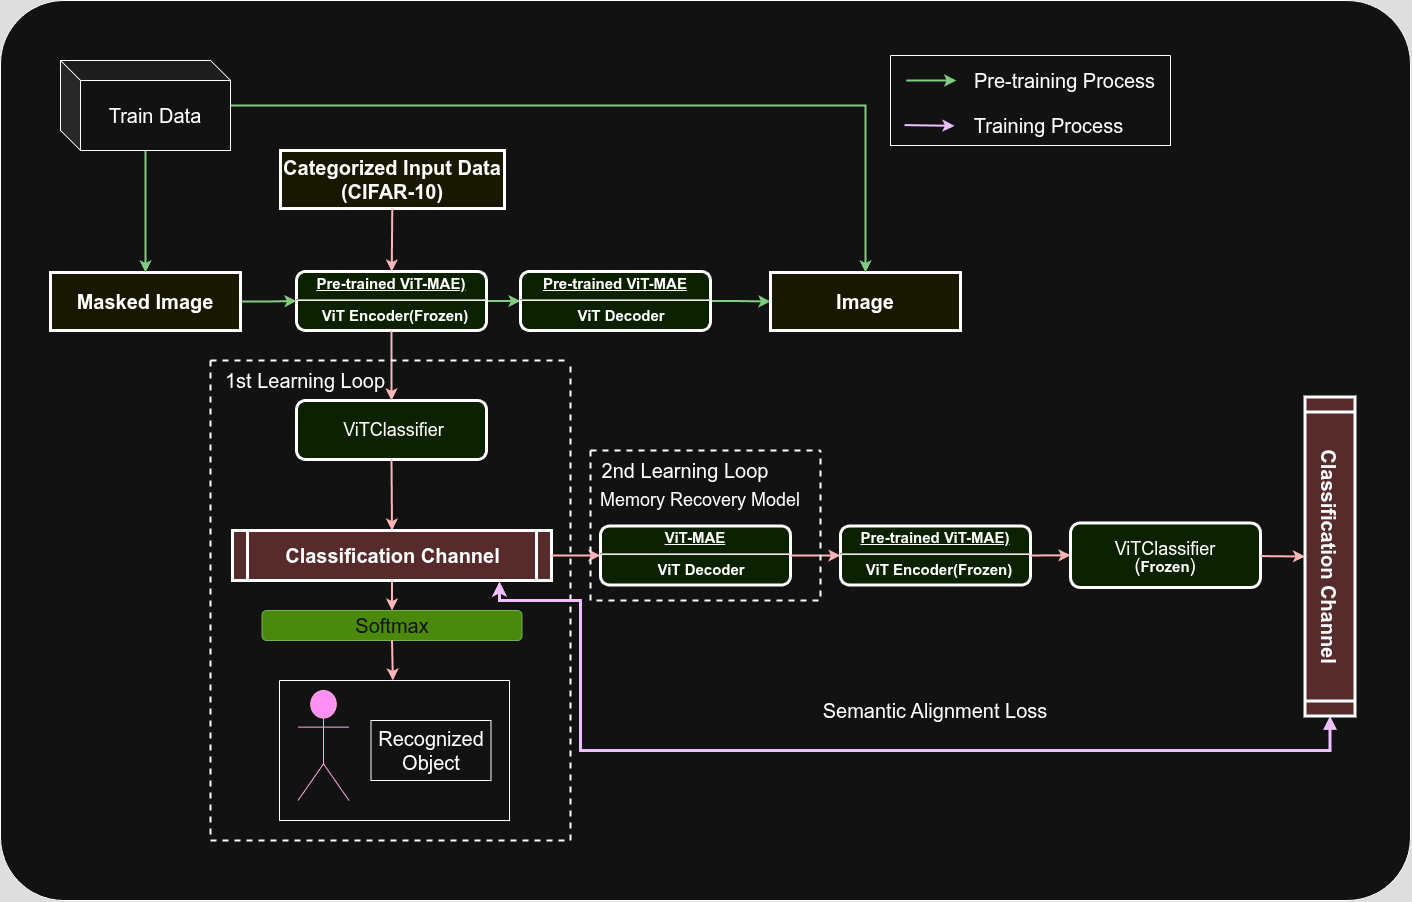

The diagram above was exported from draw.io. Its source (the exported page's mxGraphModel, read from the mxfile embedded in the PNG):
<mxGraphModel dx="1362" dy="3524" grid="1" gridSize="10" guides="1" tooltips="1" connect="1" arrows="1" fold="1" page="1" pageScale="1" pageWidth="826" pageHeight="1169" background="none" math="0" shadow="0">
  <root>
    <mxCell id="0" />
    <mxCell id="1" parent="0" />
    <mxCell id="Va5Qes7Mkp1fvk7qA9Q8-39" value="" style="rounded=1;whiteSpace=wrap;html=1;arcSize=7;" vertex="1" parent="1">
      <mxGeometry x="10" y="-2250" width="1410" height="900" as="geometry" />
    </mxCell>
    <mxCell id="LX_2xMM52neG9nbW9sj--97" value="" style="edgeStyle=orthogonalEdgeStyle;rounded=0;orthogonalLoop=1;jettySize=auto;html=1;fillColor=#008a00;strokeColor=#005700;strokeWidth=2;" parent="1" source="2" target="LX_2xMM52neG9nbW9sj--96" edge="1">
      <mxGeometry relative="1" as="geometry" />
    </mxCell>
    <mxCell id="2" value="&lt;p style=&quot;margin: 0px; margin-top: 4px; text-align: center; text-decoration: underline;&quot;&gt;&lt;font style=&quot;font-size: 15px;&quot;&gt;Pre-trained ViT-MAE)&lt;strong&gt;&lt;/strong&gt;&lt;/font&gt;&lt;/p&gt;&lt;hr&gt;&lt;p style=&quot;margin: 0px; margin-left: 8px;&quot;&gt;&lt;font style=&quot;font-size: 15px;&quot;&gt;&amp;nbsp;ViT Encoder(Frozen)&amp;nbsp;&lt;/font&gt;&lt;/p&gt;" style="verticalAlign=middle;align=center;overflow=fill;fontSize=12;fontFamily=Helvetica;html=1;rounded=1;fontStyle=1;strokeWidth=3;fillColor=#E6FFCC" parent="1" vertex="1">
      <mxGeometry x="306" y="-1979" width="190" height="59" as="geometry" />
    </mxCell>
    <mxCell id="3" value="Categorized Input Data&#10;(CIFAR-10)" style="whiteSpace=wrap;align=center;verticalAlign=middle;fontStyle=1;strokeWidth=3;fillColor=#FFFFCC;fontSize=20;fontColor=light-dark(#000000,#FFFFFF);" parent="1" vertex="1">
      <mxGeometry x="290" y="-2100" width="224" height="58" as="geometry" />
    </mxCell>
    <mxCell id="5" value="Classification Channel" style="shape=process;whiteSpace=wrap;align=center;verticalAlign=middle;size=0.0475;fontStyle=1;strokeWidth=3;fillColor=#FFCCCC;fontSize=20;" parent="1" vertex="1">
      <mxGeometry x="242" y="-1720" width="319" height="50" as="geometry" />
    </mxCell>
    <mxCell id="36" value="" style="edgeStyle=none;noEdgeStyle=1;strokeColor=#990000;strokeWidth=2" parent="1" source="3" target="2" edge="1">
      <mxGeometry width="100" height="100" relative="1" as="geometry">
        <mxPoint x="286" y="-1890" as="sourcePoint" />
        <mxPoint x="386" y="-1990" as="targetPoint" />
      </mxGeometry>
    </mxCell>
    <mxCell id="LX_2xMM52neG9nbW9sj--102" value="" style="edgeStyle=orthogonalEdgeStyle;rounded=0;orthogonalLoop=1;jettySize=auto;html=1;fillColor=#008a00;strokeColor=#005700;strokeWidth=2;" parent="1" source="LX_2xMM52neG9nbW9sj--96" target="LX_2xMM52neG9nbW9sj--101" edge="1">
      <mxGeometry relative="1" as="geometry" />
    </mxCell>
    <mxCell id="LX_2xMM52neG9nbW9sj--96" value="&lt;p style=&quot;margin: 0px; margin-top: 4px; text-align: center; text-decoration: underline;&quot;&gt;&lt;font style=&quot;font-size: 15px;&quot;&gt;Pre-trained ViT-MAE&lt;/font&gt;&lt;/p&gt;&lt;hr&gt;&lt;p style=&quot;margin: 0px; margin-left: 8px;&quot;&gt;&lt;font style=&quot;font-size: 15px;&quot;&gt;&amp;nbsp;ViT Decoder&lt;/font&gt;&lt;/p&gt;" style="verticalAlign=middle;align=center;overflow=fill;fontSize=12;fontFamily=Helvetica;html=1;rounded=1;fontStyle=1;strokeWidth=3;fillColor=#E6FFCC" parent="1" vertex="1">
      <mxGeometry x="530" y="-1979" width="190" height="59" as="geometry" />
    </mxCell>
    <mxCell id="LX_2xMM52neG9nbW9sj--100" value="" style="edgeStyle=orthogonalEdgeStyle;rounded=0;orthogonalLoop=1;jettySize=auto;html=1;entryX=0;entryY=0.5;entryDx=0;entryDy=0;fillColor=#008a00;strokeColor=#005700;strokeWidth=2;" parent="1" source="LX_2xMM52neG9nbW9sj--98" target="2" edge="1">
      <mxGeometry relative="1" as="geometry">
        <mxPoint x="296" y="-1950" as="targetPoint" />
      </mxGeometry>
    </mxCell>
    <mxCell id="LX_2xMM52neG9nbW9sj--98" value="Masked Image" style="whiteSpace=wrap;align=center;verticalAlign=middle;fontStyle=1;strokeWidth=3;fillColor=#FFFFCC;fontSize=20;" parent="1" vertex="1">
      <mxGeometry x="60" y="-1978" width="190" height="58" as="geometry" />
    </mxCell>
    <mxCell id="LX_2xMM52neG9nbW9sj--101" value="Image" style="whiteSpace=wrap;align=center;verticalAlign=middle;fontStyle=1;strokeWidth=3;fillColor=#FFFFCC;fontSize=20;" parent="1" vertex="1">
      <mxGeometry x="780" y="-1978" width="190" height="58" as="geometry" />
    </mxCell>
    <mxCell id="LX_2xMM52neG9nbW9sj--105" value="" style="edgeStyle=orthogonalEdgeStyle;rounded=0;orthogonalLoop=1;jettySize=auto;html=1;entryX=0.5;entryY=0;entryDx=0;entryDy=0;fillColor=#008a00;strokeColor=#005700;strokeWidth=2;" parent="1" source="LX_2xMM52neG9nbW9sj--104" target="LX_2xMM52neG9nbW9sj--101" edge="1">
      <mxGeometry relative="1" as="geometry" />
    </mxCell>
    <mxCell id="LX_2xMM52neG9nbW9sj--107" value="" style="edgeStyle=orthogonalEdgeStyle;rounded=0;orthogonalLoop=1;jettySize=auto;html=1;entryX=0.5;entryY=0;entryDx=0;entryDy=0;fillColor=#008a00;strokeColor=#005700;strokeWidth=2;" parent="1" source="LX_2xMM52neG9nbW9sj--104" target="LX_2xMM52neG9nbW9sj--98" edge="1">
      <mxGeometry relative="1" as="geometry">
        <mxPoint x="165" y="-2005" as="targetPoint" />
      </mxGeometry>
    </mxCell>
    <mxCell id="LX_2xMM52neG9nbW9sj--104" value="&lt;font style=&quot;font-size: 20px;&quot;&gt;Train Data&lt;/font&gt;" style="shape=cube;whiteSpace=wrap;html=1;boundedLbl=1;backgroundOutline=1;darkOpacity=0.05;darkOpacity2=0.1;" parent="1" vertex="1">
      <mxGeometry x="70" y="-2190" width="170" height="90" as="geometry" />
    </mxCell>
    <mxCell id="LX_2xMM52neG9nbW9sj--109" value="&lt;div style=&quot;font-weight: normal; line-height: 19px; white-space-collapse: preserve;&quot;&gt;&lt;font face=&quot;Helvetica&quot; style=&quot;color: light-dark(rgb(0, 0, 0), rgb(255, 255, 255)); font-size: 18px;&quot;&gt;&lt;br&gt;&lt;/font&gt;&lt;/div&gt;&lt;div style=&quot;font-weight: normal; line-height: 19px; white-space-collapse: preserve;&quot;&gt;&lt;font face=&quot;Helvetica&quot; style=&quot;color: light-dark(rgb(0, 0, 0), rgb(255, 255, 255)); font-size: 18px;&quot;&gt; ViTClassifier&lt;/font&gt;&lt;/div&gt;" style="verticalAlign=middle;align=center;overflow=fill;fontSize=12;fontFamily=Helvetica;html=1;rounded=1;fontStyle=1;strokeWidth=3;fillColor=#E6FFCC" parent="1" vertex="1">
      <mxGeometry x="306" y="-1850" width="190" height="59" as="geometry" />
    </mxCell>
    <mxCell id="LX_2xMM52neG9nbW9sj--112" value="" style="edgeStyle=none;noEdgeStyle=1;strokeColor=#990000;strokeWidth=2;exitX=0.5;exitY=1;exitDx=0;exitDy=0;" parent="1" source="2" target="LX_2xMM52neG9nbW9sj--109" edge="1">
      <mxGeometry width="100" height="100" relative="1" as="geometry">
        <mxPoint x="411" y="-2032" as="sourcePoint" />
        <mxPoint x="411" y="-1969" as="targetPoint" />
      </mxGeometry>
    </mxCell>
    <mxCell id="LX_2xMM52neG9nbW9sj--113" value="" style="edgeStyle=none;noEdgeStyle=1;strokeColor=#990000;strokeWidth=2;exitX=0.5;exitY=1;exitDx=0;exitDy=0;entryX=0.5;entryY=0;entryDx=0;entryDy=0;" parent="1" source="LX_2xMM52neG9nbW9sj--109" target="5" edge="1">
      <mxGeometry width="100" height="100" relative="1" as="geometry">
        <mxPoint x="400.66" y="-1770" as="sourcePoint" />
        <mxPoint x="401" y="-1730" as="targetPoint" />
      </mxGeometry>
    </mxCell>
    <mxCell id="LX_2xMM52neG9nbW9sj--116" value="&lt;font style=&quot;font-size: 20px;&quot;&gt;Softmax&lt;/font&gt;" style="rounded=1;whiteSpace=wrap;html=1;fillColor=#60a917;fontColor=#ffffff;strokeColor=#2D7600;" parent="1" vertex="1">
      <mxGeometry x="271.5" y="-1640" width="260" height="30" as="geometry" />
    </mxCell>
    <mxCell id="LX_2xMM52neG9nbW9sj--117" value="" style="edgeStyle=none;noEdgeStyle=1;strokeColor=#990000;strokeWidth=2;exitX=0.5;exitY=1;exitDx=0;exitDy=0;entryX=0.5;entryY=0;entryDx=0;entryDy=0;" parent="1" source="5" target="LX_2xMM52neG9nbW9sj--116" edge="1">
      <mxGeometry width="100" height="100" relative="1" as="geometry">
        <mxPoint x="420" y="-1540" as="sourcePoint" />
        <mxPoint x="400" y="-1630" as="targetPoint" />
      </mxGeometry>
    </mxCell>
    <mxCell id="LX_2xMM52neG9nbW9sj--121" value="" style="swimlane;startSize=0;" parent="1" vertex="1">
      <mxGeometry x="289" y="-1570" width="230" height="140" as="geometry" />
    </mxCell>
    <mxCell id="LX_2xMM52neG9nbW9sj--122" value="&lt;div&gt;&lt;font style=&quot;font-size: 20px;&quot;&gt;Recognized&lt;/font&gt;&lt;/div&gt;&lt;font style=&quot;font-size: 20px;&quot;&gt;Object&lt;/font&gt;" style="rounded=0;whiteSpace=wrap;html=1;" parent="LX_2xMM52neG9nbW9sj--121" vertex="1">
      <mxGeometry x="91.5" y="40" width="120" height="60" as="geometry" />
    </mxCell>
    <mxCell id="LX_2xMM52neG9nbW9sj--119" value="Actor" style="shape=umlActor;verticalLabelPosition=bottom;verticalAlign=top;html=1;outlineConnect=0;fillColor=#d80073;fontColor=#ffffff;strokeColor=#A50040;" parent="LX_2xMM52neG9nbW9sj--121" vertex="1">
      <mxGeometry x="18.5" y="10" width="51" height="110" as="geometry" />
    </mxCell>
    <mxCell id="LX_2xMM52neG9nbW9sj--123" value="" style="edgeStyle=none;noEdgeStyle=1;strokeColor=#990000;strokeWidth=2;exitX=0.5;exitY=1;exitDx=0;exitDy=0;" parent="1" source="LX_2xMM52neG9nbW9sj--116" target="LX_2xMM52neG9nbW9sj--121" edge="1">
      <mxGeometry width="100" height="100" relative="1" as="geometry">
        <mxPoint x="412" y="-1660" as="sourcePoint" />
        <mxPoint x="412" y="-1630" as="targetPoint" />
      </mxGeometry>
    </mxCell>
    <mxCell id="LX_2xMM52neG9nbW9sj--127" value="&lt;p style=&quot;margin: 0px; margin-top: 4px; text-align: center; text-decoration: underline;&quot;&gt;&lt;font style=&quot;font-size: 15px;&quot;&gt;ViT-MAE&lt;/font&gt;&lt;/p&gt;&lt;hr&gt;&lt;p style=&quot;margin: 0px; margin-left: 8px;&quot;&gt;&lt;font style=&quot;font-size: 15px;&quot;&gt;&amp;nbsp;ViT Decoder&lt;/font&gt;&lt;/p&gt;" style="verticalAlign=middle;align=center;overflow=fill;fontSize=12;fontFamily=Helvetica;html=1;rounded=1;fontStyle=1;strokeWidth=3;fillColor=#E6FFCC" parent="1" vertex="1">
      <mxGeometry x="610" y="-1724.5" width="190" height="59" as="geometry" />
    </mxCell>
    <mxCell id="LX_2xMM52neG9nbW9sj--128" value="" style="edgeStyle=none;noEdgeStyle=1;strokeColor=#990000;strokeWidth=2;entryX=0;entryY=0.5;entryDx=0;entryDy=0;" parent="1" target="LX_2xMM52neG9nbW9sj--127" edge="1">
      <mxGeometry width="100" height="100" relative="1" as="geometry">
        <mxPoint x="561" y="-1695" as="sourcePoint" />
        <mxPoint x="412" y="-1710" as="targetPoint" />
      </mxGeometry>
    </mxCell>
    <mxCell id="LX_2xMM52neG9nbW9sj--129" value="&lt;p style=&quot;margin: 0px; margin-top: 4px; text-align: center; text-decoration: underline;&quot;&gt;&lt;font style=&quot;font-size: 15px;&quot;&gt;Pre-trained ViT-MAE)&lt;strong&gt;&lt;/strong&gt;&lt;/font&gt;&lt;/p&gt;&lt;hr&gt;&lt;p style=&quot;margin: 0px; margin-left: 8px;&quot;&gt;&lt;font style=&quot;font-size: 15px;&quot;&gt;&amp;nbsp;ViT Encoder(Frozen)&amp;nbsp;&lt;/font&gt;&lt;/p&gt;" style="verticalAlign=middle;align=center;overflow=fill;fontSize=12;fontFamily=Helvetica;html=1;rounded=1;fontStyle=1;strokeWidth=3;fillColor=#E6FFCC" parent="1" vertex="1">
      <mxGeometry x="850" y="-1724.5" width="190" height="59" as="geometry" />
    </mxCell>
    <mxCell id="LX_2xMM52neG9nbW9sj--131" value="" style="edgeStyle=none;noEdgeStyle=1;strokeColor=#990000;strokeWidth=2;exitX=1;exitY=0.5;exitDx=0;exitDy=0;entryX=0;entryY=0.5;entryDx=0;entryDy=0;" parent="1" source="LX_2xMM52neG9nbW9sj--127" target="LX_2xMM52neG9nbW9sj--129" edge="1">
      <mxGeometry width="100" height="100" relative="1" as="geometry">
        <mxPoint x="817" y="-1665.5" as="sourcePoint" />
        <mxPoint x="866" y="-1665.5" as="targetPoint" />
      </mxGeometry>
    </mxCell>
    <mxCell id="LX_2xMM52neG9nbW9sj--136" value="" style="swimlane;startSize=0;dashed=1;strokeWidth=2;" parent="1" vertex="1">
      <mxGeometry x="220" y="-1890" width="360" height="480" as="geometry" />
    </mxCell>
    <mxCell id="LX_2xMM52neG9nbW9sj--137" value="&lt;font style=&quot;font-size: 20px;&quot;&gt;1st Learning Loop&lt;/font&gt;" style="rounded=0;whiteSpace=wrap;html=1;strokeColor=none;fillColor=none;" parent="LX_2xMM52neG9nbW9sj--136" vertex="1">
      <mxGeometry y="-10" width="190" height="60" as="geometry" />
    </mxCell>
    <mxCell id="LX_2xMM52neG9nbW9sj--138" value="" style="swimlane;startSize=0;dashed=1;strokeWidth=2;" parent="1" vertex="1">
      <mxGeometry x="600" y="-1800" width="230" height="150" as="geometry" />
    </mxCell>
    <mxCell id="LX_2xMM52neG9nbW9sj--139" value="&lt;font style=&quot;font-size: 18px;&quot;&gt;Memory Recovery Model&lt;/font&gt;" style="rounded=0;whiteSpace=wrap;html=1;strokeColor=none;fillColor=none;" parent="LX_2xMM52neG9nbW9sj--138" vertex="1">
      <mxGeometry y="20" width="220" height="60" as="geometry" />
    </mxCell>
    <mxCell id="LX_2xMM52neG9nbW9sj--140" value="&lt;font style=&quot;font-size: 20px;&quot;&gt;2nd Learning Loop&lt;/font&gt;" style="rounded=0;whiteSpace=wrap;html=1;strokeColor=none;fillColor=none;" parent="LX_2xMM52neG9nbW9sj--138" vertex="1">
      <mxGeometry y="-10" width="190" height="60" as="geometry" />
    </mxCell>
    <mxCell id="LX_2xMM52neG9nbW9sj--149" value="" style="swimlane;startSize=0;" parent="1" vertex="1">
      <mxGeometry x="900" y="-2195" width="280" height="90" as="geometry" />
    </mxCell>
    <mxCell id="LX_2xMM52neG9nbW9sj--145" value="" style="edgeStyle=orthogonalEdgeStyle;rounded=0;orthogonalLoop=1;jettySize=auto;html=1;fillColor=#6a00ff;strokeColor=#3700CC;strokeWidth=2;" parent="LX_2xMM52neG9nbW9sj--149" edge="1">
      <mxGeometry relative="1" as="geometry">
        <mxPoint x="14" y="69.66" as="sourcePoint" />
        <mxPoint x="64" y="70.35000000000005" as="targetPoint" />
        <Array as="points">
          <mxPoint x="19" y="69.66" />
        </Array>
      </mxGeometry>
    </mxCell>
    <mxCell id="LX_2xMM52neG9nbW9sj--144" value="" style="edgeStyle=orthogonalEdgeStyle;rounded=0;orthogonalLoop=1;jettySize=auto;html=1;fillColor=#008a00;strokeColor=#005700;strokeWidth=2;" parent="LX_2xMM52neG9nbW9sj--149" edge="1">
      <mxGeometry relative="1" as="geometry">
        <mxPoint x="15.75" y="25" as="sourcePoint" />
        <mxPoint x="65.75" y="25" as="targetPoint" />
        <Array as="points">
          <mxPoint x="20.75" y="25" />
        </Array>
      </mxGeometry>
    </mxCell>
    <mxCell id="LX_2xMM52neG9nbW9sj--154" value="&lt;span style=&quot;font-size: 20px;&quot;&gt;Training Process&lt;/span&gt;" style="rounded=0;whiteSpace=wrap;html=1;fillColor=none;strokeColor=none;" parent="LX_2xMM52neG9nbW9sj--149" vertex="1">
      <mxGeometry x="64" y="40" width="188.5" height="60" as="geometry" />
    </mxCell>
    <mxCell id="LX_2xMM52neG9nbW9sj--150" value="&lt;span style=&quot;font-size: 20px;&quot;&gt;Pre-training Process&lt;/span&gt;" style="rounded=0;whiteSpace=wrap;html=1;fillColor=none;strokeColor=none;" parent="1" vertex="1">
      <mxGeometry x="980" y="-2200" width="188.5" height="60" as="geometry" />
    </mxCell>
    <mxCell id="LX_2xMM52neG9nbW9sj--155" value="&lt;div style=&quot;line-height: 80%;&quot;&gt;&lt;div style=&quot;font-weight: normal; white-space-collapse: preserve;&quot;&gt;&lt;font&gt;&lt;br&gt;&lt;/font&gt;&lt;/div&gt;&lt;div style=&quot;font-weight: normal; white-space-collapse: preserve;&quot;&gt;&lt;br&gt;&lt;/div&gt;&lt;div style=&quot;font-weight: normal; white-space-collapse: preserve;&quot;&gt;&lt;span style=&quot;background-color: transparent; color: light-dark(rgb(0, 0, 0), rgb(255, 255, 255)); font-size: 18px; line-height: 80%;&quot;&gt;ViTClassifier&lt;/span&gt;&lt;/div&gt;&lt;div style=&quot;font-weight: normal; white-space-collapse: preserve;&quot;&gt;&lt;font face=&quot;Helvetica&quot; style=&quot;color: light-dark(rgb(0, 0, 0), rgb(255, 255, 255)); font-size: 18px; line-height: 100%;&quot;&gt;(&lt;/font&gt;&lt;span style=&quot;font-size: 15px; background-color: transparent; color: light-dark(rgb(0, 0, 0), rgb(255, 255, 255)); font-weight: bold; white-space-collapse: collapse; line-height: 100%;&quot;&gt;Frozen&lt;/span&gt;&lt;span style=&quot;color: light-dark(rgb(0, 0, 0), rgb(255, 255, 255)); font-size: 18px; background-color: transparent; line-height: 100%;&quot;&gt;)&lt;/span&gt;&lt;/div&gt;&lt;/div&gt;" style="verticalAlign=middle;align=center;overflow=fill;fontSize=12;fontFamily=Helvetica;html=1;rounded=1;fontStyle=1;strokeWidth=3;fillColor=#E6FFCC" parent="1" vertex="1">
      <mxGeometry x="1080" y="-1727.5" width="190" height="64.5" as="geometry" />
    </mxCell>
    <mxCell id="7sWGoyzYXbeGrS7yQVem-37" value="" style="edgeStyle=orthogonalEdgeStyle;rounded=0;orthogonalLoop=1;jettySize=auto;html=1;entryX=0.837;entryY=1.02;entryDx=0;entryDy=0;entryPerimeter=0;fillColor=#6a00ff;strokeColor=#3700CC;strokeWidth=3;startArrow=block;startFill=1;" parent="1" source="LX_2xMM52neG9nbW9sj--156" target="5" edge="1">
      <mxGeometry relative="1" as="geometry">
        <mxPoint x="1169.5" y="-1354.5" as="targetPoint" />
        <Array as="points">
          <mxPoint x="1340" y="-1500" />
          <mxPoint x="590" y="-1500" />
          <mxPoint x="590" y="-1650" />
          <mxPoint x="509" y="-1650" />
        </Array>
      </mxGeometry>
    </mxCell>
    <mxCell id="LX_2xMM52neG9nbW9sj--156" value="Classification Channel" style="shape=process;whiteSpace=wrap;align=center;verticalAlign=middle;size=0.0475;fontStyle=1;strokeWidth=3;fillColor=#FFCCCC;fontSize=20;direction=east;rotation=90;" parent="1" vertex="1">
      <mxGeometry x="1180" y="-1719" width="319" height="50" as="geometry" />
    </mxCell>
    <mxCell id="LX_2xMM52neG9nbW9sj--157" value="" style="edgeStyle=none;noEdgeStyle=1;strokeColor=#990000;strokeWidth=2;exitX=1;exitY=0.5;exitDx=0;exitDy=0;entryX=0;entryY=0.5;entryDx=0;entryDy=0;" parent="1" source="LX_2xMM52neG9nbW9sj--129" target="LX_2xMM52neG9nbW9sj--155" edge="1">
      <mxGeometry width="100" height="100" relative="1" as="geometry">
        <mxPoint x="411" y="-1781" as="sourcePoint" />
        <mxPoint x="412" y="-1710" as="targetPoint" />
      </mxGeometry>
    </mxCell>
    <mxCell id="LX_2xMM52neG9nbW9sj--158" value="" style="edgeStyle=none;noEdgeStyle=1;strokeColor=#990000;strokeWidth=2;entryX=0.5;entryY=1;entryDx=0;entryDy=0;" parent="1" source="LX_2xMM52neG9nbW9sj--155" target="LX_2xMM52neG9nbW9sj--156" edge="1">
      <mxGeometry width="100" height="100" relative="1" as="geometry">
        <mxPoint x="1259" y="-1640" as="sourcePoint" />
        <mxPoint x="1299" y="-1640" as="targetPoint" />
      </mxGeometry>
    </mxCell>
    <mxCell id="7sWGoyzYXbeGrS7yQVem-38" value="&lt;font style=&quot;font-size: 20px;&quot;&gt;Semantic Alignment Loss&lt;/font&gt;" style="rounded=0;whiteSpace=wrap;html=1;strokeColor=none;fillColor=none;" parent="1" vertex="1">
      <mxGeometry x="830" y="-1570" width="230" height="60" as="geometry" />
    </mxCell>
  </root>
</mxGraphModel>